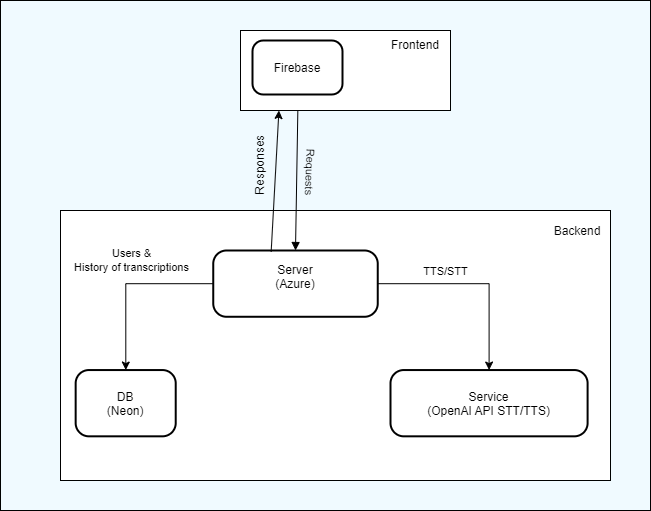

The diagram above was exported from draw.io. Its source (the exported page's mxGraphModel, read from the mxfile embedded in the PNG):
<mxGraphModel dx="2242" dy="1942" grid="1" gridSize="10" guides="1" tooltips="1" connect="1" arrows="1" fold="1" page="1" pageScale="1" pageWidth="827" pageHeight="1169" math="0" shadow="0">
  <root>
    <mxCell id="0" />
    <mxCell id="1" parent="0" />
    <mxCell id="I4EFzs-aXaRlwWhIa3KU-25" value="" style="rounded=0;whiteSpace=wrap;html=1;fillColor=#F0FAFF;" vertex="1" parent="1">
      <mxGeometry x="-50" y="-70" width="650" height="510" as="geometry" />
    </mxCell>
    <mxCell id="I4EFzs-aXaRlwWhIa3KU-16" value="" style="group" vertex="1" connectable="0" parent="1">
      <mxGeometry x="10" y="140" width="550" height="270" as="geometry" />
    </mxCell>
    <mxCell id="I4EFzs-aXaRlwWhIa3KU-14" value="" style="rounded=0;whiteSpace=wrap;html=1;" vertex="1" parent="I4EFzs-aXaRlwWhIa3KU-16">
      <mxGeometry width="550" height="270" as="geometry" />
    </mxCell>
    <mxCell id="I4EFzs-aXaRlwWhIa3KU-15" value="Backend" style="text;html=1;align=center;verticalAlign=middle;whiteSpace=wrap;rounded=0;" vertex="1" parent="I4EFzs-aXaRlwWhIa3KU-16">
      <mxGeometry x="449.9960675883257" y="-29.995454545454546" width="134.2857142857143" height="101.25" as="geometry" />
    </mxCell>
    <mxCell id="5" value="Service&#10;(OpenAI API STT/TTS)" style="rounded=1;arcSize=20;strokeWidth=2" parent="I4EFzs-aXaRlwWhIa3KU-16" vertex="1">
      <mxGeometry x="329.9967741935484" y="159.54545454545456" width="197.09677419354838" height="66.27272727272728" as="geometry" />
    </mxCell>
    <mxCell id="4" value="DB&#10;(Neon)" style="rounded=1;arcSize=20;strokeWidth=2" parent="I4EFzs-aXaRlwWhIa3KU-16" vertex="1">
      <mxGeometry x="15.161290322580644" y="159.54545454545456" width="100.06451612903226" height="66.27272727272728" as="geometry" />
    </mxCell>
    <mxCell id="I4EFzs-aXaRlwWhIa3KU-17" style="edgeStyle=orthogonalEdgeStyle;rounded=0;orthogonalLoop=1;jettySize=auto;html=1;" edge="1" parent="I4EFzs-aXaRlwWhIa3KU-16" source="3" target="5">
      <mxGeometry relative="1" as="geometry" />
    </mxCell>
    <mxCell id="I4EFzs-aXaRlwWhIa3KU-24" value="TTS/STT" style="edgeLabel;html=1;align=center;verticalAlign=middle;resizable=0;points=[];" vertex="1" connectable="0" parent="I4EFzs-aXaRlwWhIa3KU-17">
      <mxGeometry x="0.4735" relative="1" as="geometry">
        <mxPoint x="-44" y="-47" as="offset" />
      </mxGeometry>
    </mxCell>
    <mxCell id="I4EFzs-aXaRlwWhIa3KU-18" value="" style="edgeStyle=orthogonalEdgeStyle;rounded=0;orthogonalLoop=1;jettySize=auto;html=1;startArrow=none;startFill=0;" edge="1" parent="I4EFzs-aXaRlwWhIa3KU-16" source="3" target="4">
      <mxGeometry relative="1" as="geometry" />
    </mxCell>
    <mxCell id="I4EFzs-aXaRlwWhIa3KU-21" value="Users &amp;amp;&lt;br&gt;History of transcriptions" style="edgeLabel;html=1;align=center;verticalAlign=middle;resizable=0;points=[];" vertex="1" connectable="0" parent="I4EFzs-aXaRlwWhIa3KU-18">
      <mxGeometry x="0.0118" y="-1" relative="1" as="geometry">
        <mxPoint x="6" y="-24" as="offset" />
      </mxGeometry>
    </mxCell>
    <mxCell id="3" value="Server&#10;(Azure)&#10;" style="rounded=1;arcSize=20;strokeWidth=2" parent="I4EFzs-aXaRlwWhIa3KU-16" vertex="1">
      <mxGeometry x="152.7474193548387" y="39.99545454545455" width="164.5" height="66.27272727272728" as="geometry" />
    </mxCell>
    <mxCell id="I4EFzs-aXaRlwWhIa3KU-19" value="" style="group" vertex="1" connectable="0" parent="1">
      <mxGeometry x="190" y="-40" width="210" height="80" as="geometry" />
    </mxCell>
    <mxCell id="I4EFzs-aXaRlwWhIa3KU-10" value="" style="rounded=0;whiteSpace=wrap;html=1;" vertex="1" parent="I4EFzs-aXaRlwWhIa3KU-19">
      <mxGeometry width="210" height="80" as="geometry" />
    </mxCell>
    <mxCell id="2" value="Firebase" style="rounded=1;arcSize=20;strokeWidth=2" parent="I4EFzs-aXaRlwWhIa3KU-19" vertex="1">
      <mxGeometry x="12" y="10" width="90" height="54" as="geometry" />
    </mxCell>
    <mxCell id="I4EFzs-aXaRlwWhIa3KU-11" value="Frontend" style="text;html=1;align=center;verticalAlign=middle;whiteSpace=wrap;rounded=0;" vertex="1" parent="I4EFzs-aXaRlwWhIa3KU-19">
      <mxGeometry x="145" width="60" height="30" as="geometry" />
    </mxCell>
    <mxCell id="6" value="" style="curved=1;startArrow=none;endArrow=block;exitX=0.273;exitY=1.006;entryX=0.5;entryY=0;exitDx=0;exitDy=0;exitPerimeter=0;" parent="1" source="I4EFzs-aXaRlwWhIa3KU-10" target="3" edge="1">
      <mxGeometry relative="1" as="geometry">
        <Array as="points" />
      </mxGeometry>
    </mxCell>
    <mxCell id="I4EFzs-aXaRlwWhIa3KU-20" value="Requests" style="edgeLabel;html=1;align=center;verticalAlign=middle;resizable=0;points=[];rotation=92;labelBackgroundColor=none;" vertex="1" connectable="0" parent="6">
      <mxGeometry x="-0.0138" y="2" relative="1" as="geometry">
        <mxPoint x="12" y="-9" as="offset" />
      </mxGeometry>
    </mxCell>
    <mxCell id="I4EFzs-aXaRlwWhIa3KU-22" value="" style="endArrow=classic;html=1;rounded=0;entryX=0.183;entryY=1;entryDx=0;entryDy=0;exitX=0.352;exitY=0.022;exitDx=0;exitDy=0;exitPerimeter=0;entryPerimeter=0;" edge="1" parent="1" source="3" target="I4EFzs-aXaRlwWhIa3KU-10">
      <mxGeometry width="50" height="50" relative="1" as="geometry">
        <mxPoint x="200" y="230" as="sourcePoint" />
        <mxPoint x="250" y="180" as="targetPoint" />
      </mxGeometry>
    </mxCell>
    <mxCell id="I4EFzs-aXaRlwWhIa3KU-23" value="Responses" style="text;html=1;align=center;verticalAlign=middle;resizable=0;points=[];autosize=1;strokeColor=none;fillColor=none;rotation=-90;" vertex="1" parent="1">
      <mxGeometry x="170" y="80" width="80" height="30" as="geometry" />
    </mxCell>
  </root>
</mxGraphModel>